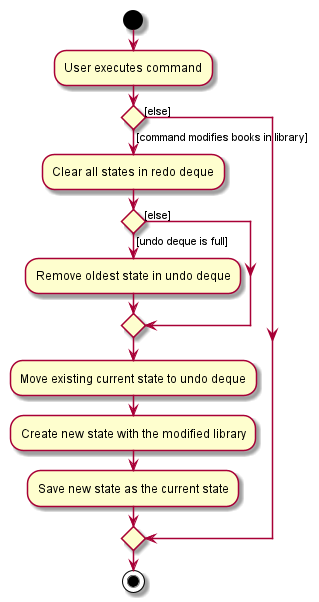

The diagram above was rendered by PlantUML. Its source (embedded in the PNG):
@startuml
start
:User executes command;


if () then ([command modifies books in library])
    :Clear all states in redo deque;
    if () then ([undo deque is full])
        :Remove oldest state in undo deque;
    else ([else])
    endif
    :Move existing current state to undo deque;
    :Create new state with the modified library;
    :Save new state as the current state;
else ([else])
endif
stop
@enduml